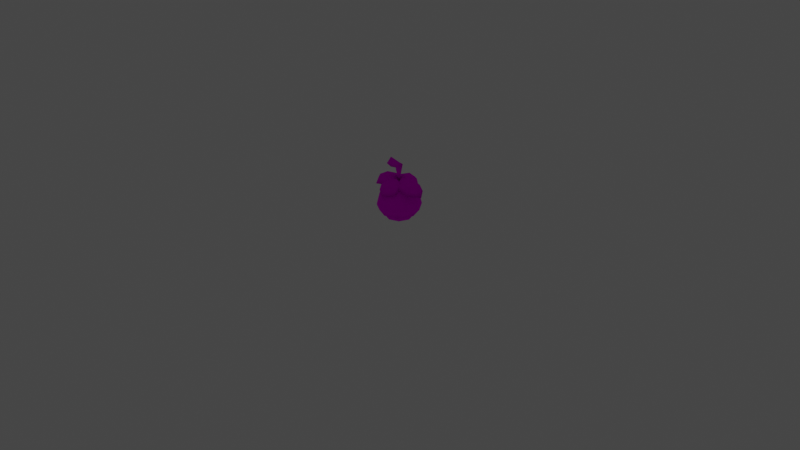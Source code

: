 # Source: rumble-bounsweet.blend  (saved by Blender 3.6.11; exported with 4.5.12 LTS)
import bpy
from mathutils import Matrix  # noqa: F401  (used for matrix-valued properties, if any)

bpy.ops.wm.read_factory_settings(use_empty=True)
scene = bpy.context.scene
scene.name = 'Scene'

# ---- collections
col_collection = bpy.data.collections.new('Collection'); scene.collection.children.link(col_collection)

# ---- images (referenced by path relative to the original .blend; pixels are not part of the script)
import os
ASSET_DIR = os.environ.get("B2B_ASSET_DIR", "")  # directory of the original .blend (textures are referenced by path, not embedded)
HERE = os.path.dirname(os.path.abspath(__file__))  # packed textures are extracted next to this script under _unpacked/

def load_image(name, relpath, width, height, colorspace="sRGB"):
    """Load a texture the original file referenced (path relative to the .blend, or extracted next to this script)."""
    p = next((c for c in (os.path.join(HERE, relpath), os.path.join(ASSET_DIR, relpath)) if relpath and os.path.exists(c)), "")
    if p:
        img = bpy.data.images.load(p, check_existing=True)
        img.name = name
    else:  # same state as the original file: an image datablock whose file is absent (Cycles renders it pink)
        img = bpy.data.images.new(name, width, height)
        img.source = "FILE"
        img.filepath = "//" + (relpath or name)
    img.colorspace_settings.name = colorspace
    return img
img_pii_amakazi_body_c_png = load_image('Pii_AMAKAZI_body_C.png', 'Pii_AMAKAZI_body_C.png', 1024, 1024, 'sRGB')
img_pii_amakazi_eye_c_png = load_image('Pii_AMAKAZI_eye_C.png', 'Pii_AMAKAZI_eye_C.png', 1024, 1024, 'sRGB')

# ---- materials (node trees are filled in below, after node groups)
mat_pii_amakazi_body = bpy.data.materials.new('Pii_AMAKAZI_body')
mat_pii_amakazi_body.surface_render_method = 'BLENDED'
mat_pii_amakazi_body.blend_method = 'BLEND'
mat_pii_amakazi_body.use_transparency_overlap = False
mat_pii_amakazi_body.show_transparent_back = False
mat_pii_amakazi_body.use_transparent_shadow = False
mat_pii_amakazi_body.diffuse_color = (0.942, 0.942, 0.942, 1.0)
mat_pii_amakazi_body.roughness = 0.5528
mat_pii_amakazi_body.specular_intensity = 1.0
mat_pii_amakazi_body.metallic = 1.0
mat_pii_amakazi_eye = bpy.data.materials.new('Pii_AMAKAZI_eye')
mat_pii_amakazi_eye.surface_render_method = 'BLENDED'
mat_pii_amakazi_eye.blend_method = 'BLEND'
mat_pii_amakazi_eye.use_transparency_overlap = False
mat_pii_amakazi_eye.show_transparent_back = False
mat_pii_amakazi_eye.use_transparent_shadow = False
mat_pii_amakazi_eye.diffuse_color = (0.942, 0.942, 0.942, 1.0)
mat_pii_amakazi_eye.roughness = 0.5528
mat_pii_amakazi_eye.specular_intensity = 1.0
mat_pii_amakazi_eye.metallic = 1.0
mat_material = bpy.data.materials.new('Material')
mat_material.alpha_threshold = 0.0
mat_material.use_transparent_shadow = False
mat_material.roughness = 0.5
mat_material.line_color = (0.0, 0.0, 0.0, 1.0)

# ---- material node trees
mat_pii_amakazi_body.use_nodes = True; mat_pii_amakazi_body.node_tree.nodes.clear()
_N = mat_pii_amakazi_body.node_tree.nodes; _L = mat_pii_amakazi_body.node_tree.links
n0 = _N.new('ShaderNodeBsdfPrincipled'); n0.name = 'Principled BSDF'; n0.location = (10, 300)
n0.distribution = 'GGX'
n0.subsurface_method = 'RANDOM_WALK_SKIN'
n0.inputs[2].default_value = 0.0
n0.inputs[3].default_value = 1.45
n0.inputs[13].default_value = 0.0
n0.inputs[27].default_value = (0.0, 0.0, 0.0, 1.0)
n0.inputs[28].default_value = 1.0
n1 = _N.new('ShaderNodeTexImage'); n1.name = 'Image Texture'; n1.location = (-300, 600)
n1.image = img_pii_amakazi_body_c_png
n1.interpolation = 'Closest'
n1.extension = 'EXTEND'
n2 = _N.new('ShaderNodeOutputMaterial'); n2.name = 'Material Output'; n2.location = (300, 300)
_L.new(n0.outputs[0], n2.inputs[0])
_L.new(n1.outputs[0], n0.inputs[0])
n2.is_active_output = True
mat_pii_amakazi_eye.use_nodes = True; mat_pii_amakazi_eye.node_tree.nodes.clear()
_N = mat_pii_amakazi_eye.node_tree.nodes; _L = mat_pii_amakazi_eye.node_tree.links
n0 = _N.new('ShaderNodeBsdfPrincipled'); n0.name = 'Principled BSDF'; n0.location = (10, 300)
n0.distribution = 'GGX'
n0.subsurface_method = 'RANDOM_WALK_SKIN'
n0.inputs[2].default_value = 0.0
n0.inputs[3].default_value = 1.45
n0.inputs[13].default_value = 0.0
n0.inputs[27].default_value = (0.0, 0.0, 0.0, 1.0)
n0.inputs[28].default_value = 1.0
n1 = _N.new('ShaderNodeTexImage'); n1.name = 'Image Texture'; n1.location = (-300, 600)
n1.image = img_pii_amakazi_eye_c_png
n1.interpolation = 'Closest'
n1.extension = 'MIRROR'
n2 = _N.new('ShaderNodeOutputMaterial'); n2.name = 'Material Output'; n2.location = (300, 300)
_L.new(n0.outputs[0], n2.inputs[0])
_L.new(n1.outputs[0], n0.inputs[0])
n2.is_active_output = True
mat_material.use_nodes = True; mat_material.node_tree.nodes.clear()
_N = mat_material.node_tree.nodes; _L = mat_material.node_tree.links
n0 = _N.new('ShaderNodeOutputMaterial'); n0.name = 'Material Output'; n0.location = (300, 300)
n1 = _N.new('ShaderNodeBsdfPrincipled'); n1.name = 'Principled BSDF'; n1.location = (10, 300)
n1.distribution = 'GGX'
n1.subsurface_method = 'RANDOM_WALK_SKIN'
n1.inputs[3].default_value = 1.45
n1.inputs[27].default_value = (0.0, 0.0, 0.0, 1.0)
n1.inputs[28].default_value = 1.0
_L.new(n1.outputs[0], n0.inputs[0])
n0.is_active_output = True

# ---- world
world_world = bpy.data.worlds.new('World'); scene.world = world_world
world_world.use_nodes = True; world_world.node_tree.nodes.clear()
_N = world_world.node_tree.nodes; _L = world_world.node_tree.links
n0 = _N.new('ShaderNodeOutputWorld'); n0.name = 'World Output'; n0.location = (300, 300)
n1 = _N.new('ShaderNodeBackground'); n1.name = 'Background'; n1.location = (10, 300)
n1.inputs[0].default_value = (0.05088, 0.05088, 0.05088, 1.0)
_L.new(n1.outputs[0], n0.inputs[0])
n0.is_active_output = True
world_world.color = (0.05088, 0.05088, 0.05088)
world_world.use_sun_shadow = False
world_world.sun_shadow_jitter_overblur = 0.0

# ---- cameras
cam_camera = bpy.data.cameras.new('Camera')
cam_camera.clip_end = 100.0
cam_camera.ortho_scale = 7.314

# ---- lights
light_light = bpy.data.lights.new('Light', 'POINT')
light_light.transmission_factor = 0.0
light_light.energy = 1000.0
light_light.shadow_soft_size = 0.1
light_light.shadow_maximum_resolution = 0.006
light_light.use_absolute_resolution = True

# ---- meshes
me_merged = bpy.data.meshes.new('merged')
me_merged.from_pydata([(-0.2033, 0.1001, -0.001308), (0.0, 0.1001, 0.0), (-0.1428, 0.1008, -0.1449), (0.1428, 0.1008, -0.1449), (0.2033, 0.1001, -0.001308), (4.949e-17, 0.1008, -0.2043), (0.0, 0.1001, 0.0), (0.0, 0.1001, 0.0), (4.949e-17, 0.1817, -0.2288), (0.1619, 0.1823, -0.1616), (0.2238, 0.1816, -0.0467), (0.2033, 0.1001, -0.001308), (-0.1619, 0.1823, -0.1616), (-0.2238, 0.1816, -0.0467), (-0.2033, 0.1001, -0.001308), (-0.1936, 0.3032, -0.0381), (-0.1395, 0.3044, -0.1387), (0.1395, 0.3044, -0.1387), (0.1936, 0.3032, -0.0381), (5.347e-17, 0.3005, -0.1988), (-0.1446, 0.369, -0.02396), (-0.08787, 0.3787, -0.1036), (0.08787, 0.3787, -0.1036), (0.1446, 0.369, -0.02396), (4.948e-17, 0.3772, -0.1384), (1.401e-18, 0.4313, 0.0001403), (1.401e-18, 0.4313, 0.0001403), (1.401e-18, 0.4313, 0.0001403), (1.401e-18, 0.4313, 0.0001403), (-0.1437, 0.1008, 0.1432), (0.0, 0.1001, 0.0), (-0.2033, 0.1001, -0.001308), (-1.329e-08, 0.1004, 0.203), (0.0, 0.1001, 0.0), (-0.04618, 0.1835, 0.2238), (-0.1326, 0.18, 0.1855), (-0.2108, 0.1804, 0.08845), (-0.2033, 0.1001, -0.001308), (-0.2238, 0.1816, -0.0467), (0.04618, 0.1835, 0.2238), (0.1326, 0.18, 0.1855), (0.1437, 0.1008, 0.1432), (0.0, 0.1001, 0.0), (0.2033, 0.1001, -0.001308), (0.2108, 0.1804, 0.08845), (0.2033, 0.1001, -0.001308), (0.2238, 0.1816, -0.0467), (-0.1829, 0.3019, 0.07613), (-0.1157, 0.2989, 0.162), (-0.1936, 0.3032, -0.0381), (0.1829, 0.3019, 0.07613), (0.1157, 0.2989, 0.162), (0.1936, 0.3032, -0.0381), (-0.1134, 0.3642, 0.1), (-0.1446, 0.369, -0.02396), (-4.982e-09, 0.3861, 0.1268), (-0.03928, 0.3038, 0.1929), (0.03928, 0.3038, 0.1929), (0.1134, 0.3642, 0.1), (0.1446, 0.369, -0.02396), (1.401e-18, 0.4313, 0.0001403), (1.401e-18, 0.4313, 0.0001403), (1.401e-18, 0.4313, 0.0001403), (1.401e-18, 0.4313, 0.0001403), (-0.04618, 0.1835, 0.2238), (-0.03928, 0.3038, 0.1929), (0.03928, 0.3038, 0.1929), (0.04618, 0.1835, 0.2238), (-0.09693, 0.03894, -0.09813), (-0.1335, 0.104, -0.1356), (-0.1901, 0.1033, -0.001266), (-0.1411, 0.03901, -0.003196), (-0.1411, 0.03901, -0.003196), (-0.1901, 0.1033, -0.001266), (-0.1344, 0.1039, 0.1339), (-0.1009, 0.03912, 0.09993), (-0.1009, 0.03912, 0.09993), (-0.1344, 0.1039, 0.1339), (-1.329e-08, 0.1036, 0.1898), (-8.304e-09, 0.03904, 0.1411), (-8.304e-09, 0.03904, 0.1411), (-1.329e-08, 0.1036, 0.1898), (0.1344, 0.1039, 0.1339), (0.1009, 0.03912, 0.09993), (0.1009, 0.03912, 0.09993), (0.1344, 0.1039, 0.1339), (0.1901, 0.1033, -0.001266), (0.1411, 0.03901, -0.003196), (0.1411, 0.03901, -0.003196), (0.1901, 0.1033, -0.001266), (0.1335, 0.104, -0.1356), (0.09693, 0.03894, -0.09813), (0.09693, 0.03894, -0.09813), (0.1335, 0.104, -0.1356), (-8.601e-10, 0.1039, -0.1911), (4.949e-17, 0.03899, -0.1411), (4.949e-17, 0.03899, -0.1411), (-8.601e-10, 0.1039, -0.1911), (-0.1335, 0.104, -0.1356), (-0.09693, 0.03894, -0.09813), (-0.1411, 0.03901, -0.003196), (8.272e-26, 0.02881, -0.001669), (-0.09693, 0.03894, -0.09813), (4.949e-17, 0.03899, -0.1411), (-0.1009, 0.03912, 0.09993), (8.272e-26, 0.02881, -0.001669), (-0.1411, 0.03901, -0.003196), (-8.304e-09, 0.03904, 0.1411), (0.1009, 0.03912, 0.09993), (8.272e-26, 0.02881, -0.001669), (-8.304e-09, 0.03904, 0.1411), (0.1411, 0.03901, -0.003196), (0.09693, 0.03894, -0.09813), (8.272e-26, 0.02881, -0.001669), (0.1411, 0.03901, -0.003196), (4.949e-17, 0.03899, -0.1411), (0.04285, 0.04451, -0.02105), (0.04285, -0.00163, 0.0), (0.0639, 0.04451, -1.84e-09), (0.0639, 0.04451, -1.84e-09), (0.04285, 0.04451, 0.02105), (0.04285, 0.04451, 0.02105), (0.0218, 0.04451, 0.0), (0.0218, 0.04451, 0.0), (0.04285, 0.04451, -0.02105), (-0.04285, 0.04451, -0.02105), (-0.04285, -0.00163, 0.0), (-0.0218, 0.04451, -1.84e-09), (-0.0218, 0.04451, -1.84e-09), (-0.04285, 0.04451, 0.02105), (-0.04285, 0.04451, 0.02105), (-0.0639, 0.04451, 0.0), (-0.0639, 0.04451, 0.0), (-0.04285, 0.04451, -0.02105), (-0.104, 0.3431, -0.1705), (-0.07321, 0.4153, -0.1744), (-0.07321, 0.4455, -0.08602), (-0.104, 0.3861, -0.0449), (-2.473e-15, 0.3216, -0.2333), (-1.06e-09, 0.4001, -0.2186), (0.104, 0.3431, -0.1705), (0.07321, 0.4153, -0.1744), (0.104, 0.3861, -0.0449), (0.07321, 0.4455, -0.08602), (3.924e-16, 0.4183, -0.1261), (3.924e-16, 0.4183, -0.1261), (3.924e-16, 0.4183, -0.1261), (3.924e-16, 0.4183, -0.1261), (-1.06e-09, 0.4659, -0.1424), (-1.06e-09, 0.4659, -0.1424), (-1.06e-09, 0.4659, -0.1424), (-1.06e-09, 0.4659, -0.1424), (-0.104, 0.3861, -0.0449), (-0.07321, 0.4455, -0.08602), (-1.366e-08, 0.4607, -0.04182), (-1.79e-08, 0.4076, 0.01789), (-1.366e-08, 0.4607, -0.04182), (0.07321, 0.4455, -0.08602), (0.104, 0.3861, -0.0449), (-1.79e-08, 0.4076, 0.01789), (3.924e-16, 0.4183, -0.1261), (3.924e-16, 0.4183, -0.1261), (-1.79e-08, 0.4076, 0.01789), (-1.06e-09, 0.4659, -0.1424), (-1.366e-08, 0.4607, -0.04182), (-1.366e-08, 0.4607, -0.04182), (-1.06e-09, 0.4659, -0.1424), (0.104, 0.3423, 0.1702), (0.07321, 0.4144, 0.1745), (0.07321, 0.4451, 0.08622), (0.104, 0.3859, 0.04482), (-3.833e-16, 0.3205, 0.2329), (1.06e-09, 0.3991, 0.2186), (-0.104, 0.3423, 0.1702), (-0.07321, 0.4144, 0.1745), (-0.104, 0.3859, 0.04482), (-0.07321, 0.4451, 0.08622), (-1.881e-16, 0.4177, 0.1262), (-1.881e-16, 0.4177, 0.1262), (-1.881e-16, 0.4177, 0.1262), (-1.881e-16, 0.4177, 0.1262), (1.06e-09, 0.4652, 0.1427), (1.06e-09, 0.4652, 0.1427), (1.06e-09, 0.4652, 0.1427), (1.06e-09, 0.4652, 0.1427), (0.104, 0.3859, 0.04482), (0.07321, 0.4451, 0.08622), (1.366e-08, 0.4605, 0.0421), (1.79e-08, 0.4077, -0.01786), (1.366e-08, 0.4605, 0.0421), (-0.07321, 0.4451, 0.08622), (-0.104, 0.3859, 0.04482), (1.79e-08, 0.4077, -0.01786), (-1.881e-16, 0.4177, 0.1262), (-1.881e-16, 0.4177, 0.1262), (1.79e-08, 0.4077, -0.01786), (1.06e-09, 0.4652, 0.1427), (1.366e-08, 0.4605, 0.0421), (1.366e-08, 0.4605, 0.0421), (1.06e-09, 0.4652, 0.1427), (-0.2291, 0.3488, 0.104), (-0.2197, 0.4223, 0.07321), (-0.101, 0.4496, 0.07321), (-0.06039, 0.3876, 0.104), (-0.04159, 0.4633, 1.366e-08), (0.02397, 0.407, 1.79e-08), (-0.3135, 0.3293, -3.94e-17), (-0.2791, 0.4086, 1.06e-09), (-0.1575, 0.4235, -1.82e-17), (-0.1575, 0.4235, -1.82e-17), (-0.1688, 0.4725, 1.06e-09), (-0.1688, 0.4725, 1.06e-09), (0.02397, 0.407, 1.79e-08), (-0.04159, 0.4633, 1.366e-08), (-0.101, 0.4496, -0.07321), (-0.06039, 0.3876, -0.104), (-0.2197, 0.4223, -0.07321), (-0.2291, 0.3488, -0.104), (-0.2791, 0.4086, 1.06e-09), (-0.3135, 0.3293, -3.94e-17), (-0.1575, 0.4235, -1.82e-17), (-0.1575, 0.4235, -1.82e-17), (-0.1688, 0.4725, 1.06e-09), (-0.1688, 0.4725, 1.06e-09), (0.2301, 0.3532, -0.104), (0.2193, 0.4266, -0.07321), (0.1, 0.4516, -0.07321), (0.06065, 0.3888, -0.104), (0.04038, 0.4641, -1.366e-08), (-0.02407, 0.4065, -1.79e-08), (0.3148, 0.3355, 0.0), (0.2789, 0.4141, -1.06e-09), (0.157, 0.4266, 0.0), (-0.02407, 0.4065, -1.79e-08), (0.157, 0.4266, 0.0), (0.1674, 0.4758, -1.06e-09), (0.04038, 0.4641, -1.366e-08), (0.1674, 0.4758, -1.06e-09), (-0.02407, 0.4065, -1.79e-08), (0.04038, 0.4641, -1.366e-08), (0.1, 0.4516, 0.07321), (0.06065, 0.3888, 0.104), (0.2193, 0.4266, 0.07321), (0.2301, 0.3532, 0.104), (0.2789, 0.4141, -1.06e-09), (0.3148, 0.3355, 0.0), (0.157, 0.4266, 0.0), (-0.02407, 0.4065, -1.79e-08), (0.157, 0.4266, 0.0), (0.1674, 0.4758, -1.06e-09), (0.04038, 0.4641, -1.366e-08), (0.1674, 0.4758, -1.06e-09), (-0.04741, 0.55, -4.041e-09), (-0.001681, 0.3914, 0.0), (-0.001635, 0.5872, -0.0506), (-0.001681, 0.3914, 0.0), (-0.001635, 0.5872, 0.0506), (-0.1205, 0.5357, -4.813e-09), (-0.1194, 0.5907, 0.05506), (-0.001635, 0.5872, 0.0506), (-0.1184, 0.6458, 0.0), (0.04729, 0.6142, 0.0), (-0.001681, 0.3914, 0.0), (-0.001635, 0.5872, 0.0506), (0.04729, 0.6142, 0.0), (-0.001681, 0.3914, 0.0), (0.04729, 0.6142, 0.0), (-0.001635, 0.5872, -0.0506), (-0.1184, 0.6458, 0.0), (-0.1194, 0.5907, 0.05506), (-0.1205, 0.5357, -4.813e-09), (-0.1194, 0.5907, -0.05506), (-0.001635, 0.5872, -0.0506), (-0.1194, 0.5907, -0.05506), (-0.1205, 0.5357, -4.813e-09), (-0.04741, 0.55, -4.041e-09), (0.04729, 0.6142, 0.0), (-0.1184, 0.6458, 0.0), (-0.1326, 0.18, 0.1855), (-0.1157, 0.2989, 0.162), (-0.03928, 0.3038, 0.1929), (-0.04618, 0.1835, 0.2238), (0.04618, 0.1835, 0.2238), (0.03928, 0.3038, 0.1929), (0.1157, 0.2989, 0.162), (0.1326, 0.18, 0.1855)], [], [(2, 1, 0), (4, 1, 3), (3, 6, 5), (5, 7, 2), (5, 8, 3), (8, 9, 3), (3, 9, 10), (3, 10, 11), (12, 8, 5), (2, 12, 5), (13, 12, 2), (13, 2, 14), (13, 15, 12), (15, 16, 12), (12, 16, 8), (9, 17, 10), (17, 18, 10), (19, 17, 9), (8, 19, 9), (16, 19, 8), (15, 20, 16), (20, 21, 16), (16, 21, 19), (17, 22, 18), (22, 23, 18), (24, 22, 17), (19, 24, 17), (21, 24, 19), (20, 25, 21), (22, 26, 23), (24, 27, 22), (21, 28, 24), (31, 30, 29), (29, 33, 32), (32, 34, 29), (34, 35, 29), (36, 29, 35), (36, 37, 29), (36, 38, 37), (39, 34, 32), (40, 39, 32), (41, 40, 32), (32, 42, 41), (41, 30, 43), (41, 44, 40), (45, 44, 41), (46, 44, 45), (47, 36, 35), (47, 38, 36), (47, 35, 48), (47, 49, 38), (44, 50, 40), (46, 50, 44), (40, 50, 51), (52, 50, 46), (53, 47, 48), (54, 47, 53), (47, 54, 49), (55, 53, 48), (56, 55, 48), (57, 55, 56), (58, 55, 57), (51, 58, 57), (50, 58, 51), (50, 59, 58), (52, 59, 50), (53, 60, 54), (55, 61, 53), (58, 62, 55), (59, 63, 58), (66, 65, 64), (67, 66, 64), (70, 69, 68), (71, 70, 68), (74, 73, 72), (75, 74, 72), (78, 77, 76), (79, 78, 76), (82, 81, 80), (83, 82, 80), (86, 85, 84), (87, 86, 84), (90, 89, 88), (91, 90, 88), (94, 93, 92), (95, 94, 92), (98, 97, 96), (99, 98, 96), (102, 101, 100), (103, 101, 102), (106, 105, 104), (104, 105, 107), (110, 109, 108), (108, 109, 111), (114, 113, 112), (112, 113, 115), (118, 117, 116), (120, 117, 119), (122, 117, 121), (124, 117, 123), (127, 126, 125), (129, 126, 128), (131, 126, 130), (133, 126, 132), (136, 135, 134), (137, 136, 134), (134, 135, 138), (135, 139, 138), (138, 139, 140), (139, 141, 140), (140, 141, 142), (141, 143, 142), (134, 144, 137), (142, 145, 140), (140, 146, 138), (138, 147, 134), (136, 148, 135), (141, 149, 143), (139, 150, 141), (135, 151, 139), (154, 153, 152), (155, 154, 152), (157, 156, 155), (158, 157, 155), (152, 160, 159), (162, 161, 158), (164, 163, 153), (157, 166, 165), (169, 168, 167), (170, 169, 167), (167, 168, 171), (168, 172, 171), (171, 172, 173), (172, 174, 173), (173, 174, 175), (174, 176, 175), (167, 177, 170), (175, 178, 173), (173, 179, 171), (171, 180, 167), (169, 181, 168), (174, 182, 176), (172, 183, 174), (168, 184, 172), (187, 186, 185), (188, 187, 185), (190, 189, 188), (191, 190, 188), (185, 193, 192), (195, 194, 191), (197, 196, 186), (190, 199, 198), (202, 201, 200), (203, 202, 200), (204, 202, 203), (205, 204, 203), (200, 201, 206), (201, 207, 206), (200, 208, 203), (203, 208, 205), (206, 209, 200), (202, 210, 201), (204, 210, 202), (201, 211, 207), (214, 213, 212), (215, 214, 212), (216, 214, 215), (217, 216, 215), (218, 216, 217), (219, 218, 217), (212, 220, 215), (215, 220, 217), (217, 221, 219), (214, 222, 213), (216, 222, 214), (218, 223, 216), (226, 225, 224), (227, 226, 224), (228, 226, 227), (229, 228, 227), (224, 225, 230), (225, 231, 230), (224, 232, 227), (227, 232, 233), (230, 234, 224), (226, 235, 225), (236, 235, 226), (225, 237, 231), (240, 239, 238), (241, 240, 238), (242, 240, 241), (243, 242, 241), (244, 242, 243), (245, 244, 243), (241, 246, 243), (247, 246, 241), (243, 248, 245), (242, 249, 240), (240, 249, 250), (244, 251, 242), (254, 253, 252), (256, 252, 255), (258, 257, 252), (259, 258, 252), (260, 258, 259), (261, 260, 259), (264, 263, 262), (267, 266, 265), (270, 269, 268), (271, 270, 268), (274, 273, 272), (275, 274, 272), (272, 273, 276), (273, 277, 276), (280, 279, 278), (281, 280, 278), (284, 283, 282), (285, 284, 282)])
me_merged.polygons.foreach_set('use_smooth', [True] * 218)
me_merged.polygons.foreach_set('material_index', [0, 0, 0, 0, 0, 0, 0, 0, 0, 0, 0, 0, 0, 0, 0, 0, 0, 0, 0, 0, 0, 0, 0, 0, 0, 0, 0, 0, 0, 0, 0, 0, 0, 0, 0, 0, 0, 0, 0, 0, 0, 0, 0, 0, 0, 0, 0, 0, 0, 0, 0, 0, 0, 0, 0, 0, 0, 0, 0, 0, 0, 0, 0, 0, 0, 0, 0, 0, 0, 0, 0, 0, 0, 0, 0, 0, 0, 0, 0, 0, 0, 0, 0, 0, 0, 0, 0, 0, 0, 0, 0, 0, 0, 0, 0, 0, 0, 0, 0, 0, 0, 0, 0, 0, 0, 0, 0, 0, 0, 0, 0, 0, 0, 0, 0, 0, 0, 0, 0, 0, 0, 0, 0, 0, 0, 0, 0, 0, 0, 0, 0, 0, 0, 0, 0, 0, 0, 0, 0, 0, 0, 0, 0, 0, 0, 0, 0, 0, 0, 0, 0, 0, 0, 0, 0, 0, 0, 0, 0, 0, 0, 0, 0, 0, 0, 0, 0, 0, 0, 0, 0, 0, 0, 0, 0, 0, 0, 0, 0, 0, 0, 0, 0, 0, 0, 0, 0, 0, 0, 0, 0, 0, 0, 0, 0, 0, 0, 0, 0, 0, 0, 0, 0, 0, 0, 0, 0, 0, 0, 0, 0, 0, 0, 0, 1, 1, 1, 1])
_uv = me_merged.uv_layers.new(name='UV0')
_uv.uv.foreach_set('vector', [0.8279, 0.7795, 0.881, 0.7794, 0.8054, 0.7794, 0.9567, 0.7794, 0.881, 0.7794, 0.9341, 0.7795, 0.9341, 0.7795, 0.881, 0.7794, 0.881, 0.7795, 0.881, 0.7795, 0.881, 0.7794, 0.8279, 0.7795, 0.881, 0.7795, 0.881, 0.7945, 0.9341, 0.7795, 0.881, 0.7945, 0.9413, 0.7947, 0.9341, 0.7795, 0.9341, 0.7795, 0.9413, 0.7947, 0.9643, 0.7945, 0.9341, 0.7795, 0.9643, 0.7945, 0.9567, 0.7794, 0.8208, 0.7947, 0.881, 0.7945, 0.881, 0.7795, 0.8279, 0.7795, 0.8208, 0.7947, 0.881, 0.7795, 0.7978, 0.7945, 0.8208, 0.7947, 0.8279, 0.7795, 0.7978, 0.7945, 0.8279, 0.7795, 0.8054, 0.7794, 0.7978, 0.7945, 0.809, 0.8171, 0.8208, 0.7947, 0.809, 0.8171, 0.8291, 0.8174, 0.8208, 0.7947, 0.8208, 0.7947, 0.8291, 0.8174, 0.881, 0.7945, 0.9413, 0.7947, 0.9329, 0.8174, 0.9643, 0.7945, 0.9329, 0.8174, 0.9531, 0.8171, 0.9643, 0.7945, 0.881, 0.8166, 0.9329, 0.8174, 0.9413, 0.7947, 0.881, 0.7945, 0.881, 0.8166, 0.9413, 0.7947, 0.8291, 0.8174, 0.881, 0.8166, 0.881, 0.7945, 0.809, 0.8171, 0.8272, 0.8294, 0.8291, 0.8174, 0.8272, 0.8294, 0.8483, 0.8312, 0.8291, 0.8174, 0.8291, 0.8174, 0.8483, 0.8312, 0.881, 0.8166, 0.9329, 0.8174, 0.9137, 0.8312, 0.9531, 0.8171, 0.9137, 0.8312, 0.9348, 0.8294, 0.9531, 0.8171, 0.881, 0.8309, 0.9137, 0.8312, 0.9329, 0.8174, 0.881, 0.8166, 0.881, 0.8309, 0.9329, 0.8174, 0.8483, 0.8312, 0.881, 0.8309, 0.881, 0.8166, 0.8272, 0.8294, 0.881, 0.841, 0.8483, 0.8312, 0.9137, 0.8312, 0.881, 0.841, 0.9348, 0.8294, 0.881, 0.8309, 0.881, 0.841, 0.9137, 0.8312, 0.8483, 0.8312, 0.881, 0.841, 0.881, 0.8309, 0.8054, 0.7794, 0.881, 0.7794, 0.8275, 0.7795, 0.8275, 0.7795, 0.881, 0.7794, 0.881, 0.7794, 0.881, 0.7794, 0.8638, 0.7949, 0.8275, 0.7795, 0.8638, 0.7949, 0.8317, 0.7942, 0.8275, 0.7795, 0.8026, 0.7943, 0.8275, 0.7795, 0.8317, 0.7942, 0.8026, 0.7943, 0.8054, 0.7794, 0.8275, 0.7795, 0.8026, 0.7943, 0.7978, 0.7945, 0.8054, 0.7794, 0.8982, 0.7949, 0.8638, 0.7949, 0.881, 0.7794, 0.9304, 0.7942, 0.8982, 0.7949, 0.881, 0.7794, 0.9345, 0.7795, 0.9304, 0.7942, 0.881, 0.7794, 0.881, 0.7794, 0.881, 0.7794, 0.9345, 0.7795, 0.9345, 0.7795, 0.881, 0.7794, 0.9567, 0.7794, 0.9345, 0.7795, 0.9595, 0.7943, 0.9304, 0.7942, 0.9567, 0.7794, 0.9595, 0.7943, 0.9345, 0.7795, 0.9643, 0.7945, 0.9595, 0.7943, 0.9567, 0.7794, 0.813, 0.8169, 0.8026, 0.7943, 0.8317, 0.7942, 0.813, 0.8169, 0.7978, 0.7945, 0.8026, 0.7943, 0.813, 0.8169, 0.8317, 0.7942, 0.838, 0.8164, 0.813, 0.8169, 0.809, 0.8171, 0.7978, 0.7945, 0.9595, 0.7943, 0.9491, 0.8169, 0.9304, 0.7942, 0.9643, 0.7945, 0.9491, 0.8169, 0.9595, 0.7943, 0.9304, 0.7942, 0.9491, 0.8169, 0.9241, 0.8164, 0.9531, 0.8171, 0.9491, 0.8169, 0.9643, 0.7945, 0.8388, 0.8285, 0.813, 0.8169, 0.838, 0.8164, 0.8272, 0.8294, 0.813, 0.8169, 0.8388, 0.8285, 0.813, 0.8169, 0.8272, 0.8294, 0.809, 0.8171, 0.881, 0.8326, 0.8388, 0.8285, 0.838, 0.8164, 0.8664, 0.8173, 0.881, 0.8326, 0.838, 0.8164, 0.8956, 0.8173, 0.881, 0.8326, 0.8664, 0.8173, 0.9232, 0.8285, 0.881, 0.8326, 0.8956, 0.8173, 0.9241, 0.8164, 0.9232, 0.8285, 0.8956, 0.8173, 0.9491, 0.8169, 0.9232, 0.8285, 0.9241, 0.8164, 0.9491, 0.8169, 0.9348, 0.8294, 0.9232, 0.8285, 0.9531, 0.8171, 0.9348, 0.8294, 0.9491, 0.8169, 0.8388, 0.8285, 0.881, 0.841, 0.8272, 0.8294, 0.881, 0.8326, 0.881, 0.841, 0.8388, 0.8285, 0.9232, 0.8285, 0.881, 0.841, 0.881, 0.8326, 0.9348, 0.8294, 0.881, 0.841, 0.9232, 0.8285, 0.9439, 0.3051, 0.5512, 0.3051, 0.5167, 0.004222, 0.9784, 0.004222, 0.9439, 0.3051, 0.5167, 0.004222, 0.06886, 0.1758, -0.4554, 0.1758, -0.3826, 0.01306, 0.06886, 0.01288, 0.06886, 0.1758, -0.3826, 0.01306, -0.4554, 0.1757, 0.06886, 0.1758, 0.06886, 0.01288, -0.3826, 0.01306, -0.4554, 0.1757, 0.06886, 0.01288, -0.2885, 0.1757, 0.3067, 0.1757, 0.2359, 0.01306, -0.2157, 0.01306, -0.2885, 0.1757, 0.2359, 0.01306, 0.3067, 0.1757, -0.2885, 0.1757, -0.2176, 0.01306, 0.2339, 0.01306, 0.3067, 0.1757, -0.2176, 0.01306, 0.06886, 0.1758, -0.4554, 0.1758, -0.3826, 0.01306, 0.06886, 0.01288, 0.06886, 0.1758, -0.3826, 0.01306, -0.4554, 0.1757, 0.06886, 0.1758, 0.06886, 0.01288, -0.3826, 0.01306, -0.4554, 0.1757, 0.06886, 0.01288, -0.2885, 0.1757, 0.3067, 0.1757, 0.2359, 0.01306, -0.2157, 0.01306, -0.2885, 0.1757, 0.2359, 0.01306, 0.3067, 0.1757, -0.2885, 0.1757, -0.2176, 0.01306, 0.2339, 0.01306, 0.3067, 0.1757, -0.2176, 0.01306, 0.5297, 0.8906, 0.0141, 0.6383, 0.0141, 0.991, 0.7355, 0.6383, 0.0141, 0.6383, 0.5297, 0.8906, 0.0141, 0.991, 0.0141, 0.6383, 0.5297, 0.8906, 0.5297, 0.8906, 0.0141, 0.6383, 0.7355, 0.6383, 0.7355, 0.6383, 0.0141, 0.6383, 0.5297, 0.8906, 0.5297, 0.8906, 0.0141, 0.6383, 0.0141, 0.991, 0.0141, 0.991, 0.0141, 0.6383, 0.5297, 0.8906, 0.5297, 0.8906, 0.0141, 0.6383, 0.7355, 0.6383, 0.9821, 0.4936, 0.8769, 0.3783, 0.8769, 0.4936, 0.8769, 0.4936, 0.8769, 0.3783, 0.9821, 0.4936, 0.7716, 0.4936, 0.8769, 0.3783, 0.8769, 0.4936, 0.8769, 0.4936, 0.8769, 0.3783, 0.7716, 0.4936, 0.7716, 0.4936, 0.8769, 0.3783, 0.8769, 0.4936, 0.8769, 0.4936, 0.8769, 0.3783, 0.7716, 0.4936, 0.9821, 0.4936, 0.8769, 0.3783, 0.8769, 0.4936, 0.8769, 0.4936, 0.8769, 0.3783, 0.9821, 0.4936, 0.8643, 0.9259, 0.8643, 0.9217, 0.8559, 0.9119, 0.8559, 0.9177, 0.8643, 0.9259, 0.8559, 0.9119, 0.8559, 0.9119, 0.8643, 0.9217, 0.8843, 0.9089, 0.8643, 0.9217, 0.8843, 0.9197, 0.8843, 0.9089, 0.8843, 0.9089, 0.8843, 0.9197, 0.9128, 0.9119, 0.8843, 0.9197, 0.9044, 0.9217, 0.9128, 0.9119, 0.9128, 0.9119, 0.9044, 0.9217, 0.9128, 0.9177, 0.9044, 0.9217, 0.9044, 0.9259, 0.9128, 0.9177, 0.8559, 0.9119, 0.8843, 0.9222, 0.8559, 0.9177, 0.9128, 0.9177, 0.8843, 0.9222, 0.9128, 0.9119, 0.9128, 0.9119, 0.8843, 0.9222, 0.8843, 0.9089, 0.8843, 0.9089, 0.8843, 0.9222, 0.8559, 0.9119, 0.8643, 0.9259, 0.8843, 0.9287, 0.8643, 0.9217, 0.9044, 0.9217, 0.8843, 0.9287, 0.9044, 0.9259, 0.8843, 0.9197, 0.8843, 0.9287, 0.9044, 0.9217, 0.8643, 0.9217, 0.8843, 0.9287, 0.8843, 0.9197, 0.8843, 0.9279, 0.8643, 0.9259, 0.8559, 0.9177, 0.8843, 0.9207, 0.8843, 0.9279, 0.8559, 0.9177, 0.9044, 0.9259, 0.8843, 0.9279, 0.8843, 0.9207, 0.9128, 0.9177, 0.9044, 0.9259, 0.8843, 0.9207, 0.8559, 0.9177, 0.8843, 0.9222, 0.8843, 0.9207, 0.8843, 0.9207, 0.8843, 0.9222, 0.9128, 0.9177, 0.8843, 0.9279, 0.8843, 0.9287, 0.8643, 0.9259, 0.9044, 0.9259, 0.8843, 0.9287, 0.8843, 0.9279, 0.9044, 0.9258, 0.9044, 0.9216, 0.9128, 0.9118, 0.9128, 0.9177, 0.9044, 0.9258, 0.9128, 0.9118, 0.9128, 0.9118, 0.9044, 0.9216, 0.8843, 0.9088, 0.9044, 0.9216, 0.8843, 0.9195, 0.8843, 0.9088, 0.8843, 0.9088, 0.8843, 0.9195, 0.8559, 0.9118, 0.8843, 0.9195, 0.8643, 0.9216, 0.8559, 0.9118, 0.8559, 0.9118, 0.8643, 0.9216, 0.8559, 0.9177, 0.8643, 0.9216, 0.8643, 0.9258, 0.8559, 0.9177, 0.9128, 0.9118, 0.8843, 0.9221, 0.9128, 0.9177, 0.8559, 0.9177, 0.8843, 0.9221, 0.8559, 0.9118, 0.8559, 0.9118, 0.8843, 0.9221, 0.8843, 0.9088, 0.8843, 0.9088, 0.8843, 0.9221, 0.9128, 0.9118, 0.9044, 0.9258, 0.8843, 0.9286, 0.9044, 0.9216, 0.8643, 0.9216, 0.8843, 0.9286, 0.8643, 0.9258, 0.8843, 0.9195, 0.8843, 0.9286, 0.8643, 0.9216, 0.9044, 0.9216, 0.8843, 0.9286, 0.8843, 0.9195, 0.8843, 0.9279, 0.9044, 0.9258, 0.9128, 0.9177, 0.8843, 0.9207, 0.8843, 0.9279, 0.9128, 0.9177, 0.8643, 0.9258, 0.8843, 0.9279, 0.8843, 0.9207, 0.8559, 0.9177, 0.8643, 0.9258, 0.8843, 0.9207, 0.9128, 0.9177, 0.8843, 0.9221, 0.8843, 0.9207, 0.8843, 0.9207, 0.8843, 0.9221, 0.8559, 0.9177, 0.8843, 0.9279, 0.8843, 0.9286, 0.9044, 0.9258, 0.8643, 0.9258, 0.8843, 0.9286, 0.8843, 0.9279, 0.8567, 0.9264, 0.8242, 0.9227, 0.8216, 0.9126, 0.8678, 0.9179, 0.8567, 0.9264, 0.8216, 0.9126, 0.873, 0.9283, 0.8567, 0.9264, 0.8678, 0.9179, 0.8909, 0.9206, 0.873, 0.9283, 0.8678, 0.9179, 0.8216, 0.9126, 0.8242, 0.9227, 0.7986, 0.91, 0.8242, 0.9227, 0.808, 0.9208, 0.7986, 0.91, 0.8216, 0.9126, 0.8412, 0.9229, 0.8678, 0.9179, 0.8678, 0.9179, 0.8412, 0.9229, 0.8909, 0.9206, 0.7986, 0.91, 0.8412, 0.9229, 0.8216, 0.9126, 0.8567, 0.9264, 0.8382, 0.9296, 0.8242, 0.9227, 0.873, 0.9283, 0.8382, 0.9296, 0.8567, 0.9264, 0.8242, 0.9227, 0.8382, 0.9296, 0.808, 0.9208, 0.8567, 0.9264, 0.873, 0.9283, 0.8909, 0.9206, 0.8678, 0.9179, 0.8567, 0.9264, 0.8909, 0.9206, 0.8242, 0.9227, 0.8567, 0.9264, 0.8678, 0.9179, 0.8216, 0.9126, 0.8242, 0.9227, 0.8678, 0.9179, 0.808, 0.9208, 0.8242, 0.9227, 0.8216, 0.9126, 0.7986, 0.91, 0.808, 0.9208, 0.8216, 0.9126, 0.8909, 0.9206, 0.8412, 0.9229, 0.8678, 0.9179, 0.8678, 0.9179, 0.8412, 0.9229, 0.8216, 0.9126, 0.8216, 0.9126, 0.8412, 0.9229, 0.7986, 0.91, 0.8567, 0.9264, 0.8382, 0.9296, 0.873, 0.9283, 0.8242, 0.9227, 0.8382, 0.9296, 0.8567, 0.9264, 0.808, 0.9208, 0.8382, 0.9296, 0.8242, 0.9227, 0.9117, 0.9267, 0.9443, 0.9233, 0.9473, 0.9132, 0.9009, 0.9181, 0.9117, 0.9267, 0.9473, 0.9132, 0.8954, 0.9284, 0.9117, 0.9267, 0.9009, 0.9181, 0.8777, 0.9205, 0.8954, 0.9284, 0.9009, 0.9181, 0.9473, 0.9132, 0.9443, 0.9233, 0.9705, 0.9108, 0.9443, 0.9233, 0.9606, 0.9216, 0.9705, 0.9108, 0.9473, 0.9132, 0.9273, 0.9233, 0.9009, 0.9181, 0.9009, 0.9181, 0.9273, 0.9233, 0.8777, 0.9205, 0.9705, 0.9108, 0.9273, 0.9233, 0.9473, 0.9132, 0.9117, 0.9267, 0.9301, 0.93, 0.9443, 0.9233, 0.8954, 0.9284, 0.9301, 0.93, 0.9117, 0.9267, 0.9443, 0.9233, 0.9301, 0.93, 0.9606, 0.9216, 0.9117, 0.9267, 0.8954, 0.9284, 0.8777, 0.9205, 0.9009, 0.9181, 0.9117, 0.9267, 0.8777, 0.9205, 0.9443, 0.9233, 0.9117, 0.9267, 0.9009, 0.9181, 0.9473, 0.9132, 0.9443, 0.9233, 0.9009, 0.9181, 0.9606, 0.9216, 0.9443, 0.9233, 0.9473, 0.9132, 0.9705, 0.9108, 0.9606, 0.9216, 0.9473, 0.9132, 0.9009, 0.9181, 0.9273, 0.9233, 0.9473, 0.9132, 0.8777, 0.9205, 0.9273, 0.9233, 0.9009, 0.9181, 0.9473, 0.9132, 0.9273, 0.9233, 0.9705, 0.9108, 0.9443, 0.9233, 0.9301, 0.93, 0.9117, 0.9267, 0.9117, 0.9267, 0.9301, 0.93, 0.8954, 0.9284, 0.9606, 0.9216, 0.9301, 0.93, 0.9443, 0.9233, 0.8839, 0.9453, 0.8839, 0.9185, 0.8714, 0.9402, 0.8839, 0.9453, 0.8714, 0.9402, 0.8839, 0.9185, 0.8517, 0.9457, 0.8514, 0.9382, 0.8714, 0.9402, 0.8839, 0.9453, 0.8517, 0.9457, 0.8714, 0.9402, 0.8519, 0.9533, 0.8517, 0.9457, 0.8839, 0.9453, 0.8973, 0.949, 0.8519, 0.9533, 0.8839, 0.9453, 0.8973, 0.949, 0.8839, 0.9453, 0.8839, 0.9185, 0.8839, 0.9453, 0.8973, 0.949, 0.8839, 0.9185, 0.8514, 0.9382, 0.8517, 0.9457, 0.8519, 0.9533, 0.8517, 0.9457, 0.8514, 0.9382, 0.8519, 0.9533, 0.8514, 0.9382, 0.8517, 0.9457, 0.8839, 0.9453, 0.8714, 0.9402, 0.8514, 0.9382, 0.8839, 0.9453, 0.8839, 0.9453, 0.8517, 0.9457, 0.8973, 0.949, 0.8517, 0.9457, 0.8519, 0.9533, 0.8973, 0.949, 0.07778, 0.9521, 0.9249, 0.9463, 0.9733, 0.7979, 0.02673, 0.8025, 0.07778, 0.9521, 0.9733, 0.7979, 0.9249, 0.9463, 0.07788, 0.9521, 0.0267, 0.8025, 0.9733, 0.7979, 0.9249, 0.9463, 0.0267, 0.8025])
me_merged.materials.append(mat_pii_amakazi_body)
me_merged.materials.append(mat_pii_amakazi_eye)
me_merged.update()
me_merged.normals_split_custom_set([tuple(v) for v in zip(*[iter([-0.3214, -0.8219, -0.4702, -5.948e-07, -1.0, -0.0004495, -0.4161, -0.9093, -0.006013, 0.4161, -0.9093, -0.006031, 3.979e-07, -1.0, -0.0004495, 0.3214, -0.8219, -0.4703, 0.3214, -0.8219, -0.4702, -6.522e-06, -1.0, -0.0004622, -1.626e-05, -0.7473, -0.6645, -1.626e-05, -0.7473, -0.6645, -1.984e-05, -1.0, -0.0005022, -0.3214, -0.8219, -0.4703, -1.626e-05, -0.7473, -0.6645, -2.807e-06, 0.03241, -0.9995, 0.3214, -0.8219, -0.4702, -2.807e-06, 0.03241, -0.9995, 0.6083, 0.06426, -0.7911, 0.3214, -0.8219, -0.4702, 0.3214, -0.8219, -0.4702, 0.6083, 0.06426, -0.7911, 0.959, 0.05189, -0.2785, 0.3214, -0.8219, -0.4702, 0.959, 0.05189, -0.2785, 0.4161, -0.9093, -0.00602, -0.6083, 0.06426, -0.7911, -2.807e-06, 0.03241, -0.9995, -1.626e-05, -0.7473, -0.6645, -0.3214, -0.8219, -0.4703, -0.6083, 0.06426, -0.7911, -1.626e-05, -0.7473, -0.6645, -0.959, 0.05185, -0.2785, -0.6083, 0.06426, -0.7911, -0.3214, -0.8219, -0.4703, -0.959, 0.05185, -0.2785, -0.3214, -0.8219, -0.4703, -0.4161, -0.9093, -0.006047, -0.959, 0.05185, -0.2785, -0.8773, 0.3902, -0.2794, -0.6083, 0.06426, -0.7911, -0.8773, 0.3902, -0.2794, -0.5923, 0.3825, -0.7092, -0.6083, 0.06426, -0.7911, -0.6083, 0.06426, -0.7911, -0.5923, 0.3825, -0.7092, -2.807e-06, 0.03241, -0.9995, 0.6083, 0.06426, -0.7911, 0.5923, 0.3825, -0.7092, 0.959, 0.05189, -0.2785, 0.5923, 0.3825, -0.7092, 0.8773, 0.3902, -0.2794, 0.959, 0.05189, -0.2785, -3.696e-06, 0.3678, -0.9299, 0.5923, 0.3825, -0.7092, 0.6083, 0.06426, -0.7911, -2.807e-06, 0.03241, -0.9995, -3.696e-06, 0.3678, -0.9299, 0.6083, 0.06426, -0.7911, -0.5923, 0.3825, -0.7092, -3.696e-06, 0.3678, -0.9299, -2.807e-06, 0.03241, -0.9995, -0.8773, 0.3902, -0.2794, -0.6084, 0.7855, -0.1132, -0.5923, 0.3825, -0.7092, -0.6084, 0.7855, -0.1132, -0.4092, 0.7494, -0.5205, -0.5923, 0.3825, -0.7092, -0.5923, 0.3825, -0.7092, -0.4092, 0.7494, -0.5205, -3.696e-06, 0.3678, -0.9299, 0.5923, 0.3825, -0.7092, 0.4092, 0.7494, -0.5205, 0.8773, 0.3902, -0.2794, 0.4092, 0.7494, -0.5205, 0.6084, 0.7855, -0.1132, 0.8773, 0.3902, -0.2794, -4.87e-06, 0.723, -0.6908, 0.4092, 0.7494, -0.5205, 0.5923, 0.3825, -0.7092, -3.696e-06, 0.3678, -0.9299, -4.87e-06, 0.723, -0.6908, 0.5923, 0.3825, -0.7092, -0.4092, 0.7494, -0.5205, -4.87e-06, 0.723, -0.6908, -3.696e-06, 0.3678, -0.9299, -0.6084, 0.7855, -0.1132, 4.165e-06, 0.9992, 0.04043, -0.4092, 0.7494, -0.5205, 0.4092, 0.7494, -0.5205, 1.82e-06, 0.9992, 0.04044, 0.6084, 0.7855, -0.1132, -4.87e-06, 0.723, -0.6908, 2.199e-05, 0.9992, 0.04047, 0.4092, 0.7494, -0.5205, -0.4092, 0.7494, -0.5205, -8.717e-06, 0.9992, 0.04046, -4.87e-06, 0.723, -0.6908, -0.4161, -0.9093, -0.005993, 1.949e-07, -1.0, -0.0004611, -0.298, -0.8843, 0.3595, -0.298, -0.8843, 0.3595, -9.002e-06, -1.0, -0.0004663, 0.0008246, -0.8677, 0.497, 0.0008246, -0.8677, 0.497, -0.2586, -0.02664, 0.9656, -0.298, -0.8843, 0.3595, -0.2586, -0.02664, 0.9656, -0.5278, -0.06754, 0.8467, -0.298, -0.8843, 0.3595, -0.9284, -0.0149, 0.3713, -0.298, -0.8843, 0.3595, -0.5278, -0.06754, 0.8467, -0.9284, -0.0149, 0.3713, -0.4161, -0.9093, -0.006011, -0.298, -0.8843, 0.3595, -0.9284, -0.0149, 0.3713, -0.959, 0.05186, -0.2785, -0.4161, -0.9093, -0.006011, 0.2586, -0.02665, 0.9656, -0.2586, -0.02664, 0.9656, 0.0008246, -0.8677, 0.497, 0.5278, -0.06753, 0.8467, 0.2586, -0.02665, 0.9656, 0.0008246, -0.8677, 0.497, 0.298, -0.8843, 0.3595, 0.5278, -0.06753, 0.8467, 0.0008246, -0.8677, 0.497, 0.0008246, -0.8677, 0.497, 9.091e-06, -1.0, -0.0004664, 0.298, -0.8843, 0.3595, 0.298, -0.8843, 0.3595, 2.614e-08, -1.0, -0.0004611, 0.4161, -0.9093, -0.006011, 0.298, -0.8843, 0.3595, 0.9284, -0.0149, 0.3713, 0.5278, -0.06753, 0.8467, 0.4161, -0.9093, -0.006007, 0.9284, -0.0149, 0.3713, 0.298, -0.8843, 0.3595, 0.959, 0.05185, -0.2785, 0.9284, -0.0149, 0.3713, 0.4161, -0.9093, -0.006007, -0.8589, 0.394, 0.3273, -0.9284, -0.0149, 0.3713, -0.5278, -0.06754, 0.8467, -0.8589, 0.394, 0.3273, -0.959, 0.05186, -0.2785, -0.9284, -0.0149, 0.3713, -0.8589, 0.394, 0.3273, -0.5278, -0.06754, 0.8467, -0.4846, 0.4296, 0.762, -0.8589, 0.394, 0.3273, -0.8773, 0.3902, -0.2794, -0.959, 0.05186, -0.2785, 0.9284, -0.0149, 0.3713, 0.8589, 0.3939, 0.3273, 0.5278, -0.06753, 0.8467, 0.959, 0.05185, -0.2785, 0.8589, 0.3939, 0.3273, 0.9284, -0.0149, 0.3713, 0.5278, -0.06753, 0.8467, 0.8589, 0.3939, 0.3273, 0.4846, 0.4296, 0.762, 0.8773, 0.3902, -0.2794, 0.8589, 0.3939, 0.3273, 0.959, 0.05185, -0.2785, -0.4376, 0.7905, 0.4286, -0.8589, 0.394, 0.3273, -0.4846, 0.4296, 0.762, -0.6084, 0.7855, -0.1132, -0.8589, 0.394, 0.3273, -0.4376, 0.7905, 0.4286, -0.8589, 0.394, 0.3273, -0.6084, 0.7855, -0.1132, -0.8773, 0.3902, -0.2794, -1.168e-05, 0.8289, 0.5594, -0.4376, 0.7905, 0.4286, -0.4846, 0.4296, 0.762, -0.2181, 0.4272, 0.8775, -1.168e-05, 0.8289, 0.5594, -0.4846, 0.4296, 0.762, 0.2181, 0.4272, 0.8775, -1.168e-05, 0.8289, 0.5594, -0.2181, 0.4272, 0.8775, 0.4376, 0.7905, 0.4286, -1.168e-05, 0.8289, 0.5594, 0.2181, 0.4272, 0.8775, 0.4846, 0.4296, 0.762, 0.4376, 0.7905, 0.4286, 0.2181, 0.4272, 0.8775, 0.8589, 0.3939, 0.3273, 0.4376, 0.7905, 0.4286, 0.4846, 0.4296, 0.762, 0.8589, 0.3939, 0.3273, 0.6084, 0.7855, -0.1132, 0.4376, 0.7905, 0.4286, 0.8773, 0.3902, -0.2794, 0.6084, 0.7855, -0.1132, 0.8589, 0.3939, 0.3273, -0.4376, 0.7905, 0.4286, -2.223e-05, 0.9992, 0.04043, -0.6084, 0.7855, -0.1132, -1.168e-05, 0.8289, 0.5594, 4.826e-06, 0.9992, 0.04045, -0.4376, 0.7905, 0.4286, 0.4376, 0.7905, 0.4286, -1.77e-05, 0.9992, 0.04046, -1.168e-05, 0.8289, 0.5594, 0.6084, 0.7855, -0.1132, 1.793e-05, 0.9992, 0.04045, 0.4376, 0.7905, 0.4286, 0.2181, 0.4272, 0.8775, -0.2181, 0.4272, 0.8775, -0.2585, -0.02665, 0.9656, 0.2586, -0.02664, 0.9656, 0.2181, 0.4272, 0.8775, -0.2585, -0.02665, 0.9656, -0.9448, 0.3276, -0.002685, -0.6661, 0.3279, -0.67, -0.4237, -0.7975, -0.4295, -0.607, -0.7946, -0.01187, -0.9448, 0.3276, -0.002685, -0.4237, -0.7975, -0.4295, -0.6695, 0.3314, 0.6648, -0.9448, 0.3276, -0.002646, -0.607, -0.7946, -0.0119, -0.433, -0.7938, 0.427, -0.6695, 0.3314, 0.6648, -0.607, -0.7946, -0.0119, -5.665e-05, 0.3322, 0.9432, -0.6696, 0.3314, 0.6647, -0.433, -0.7939, 0.4269, -3.04e-06, -0.795, 0.6066, -5.665e-05, 0.3322, 0.9432, -0.433, -0.7939, 0.4269, 0.6695, 0.3314, 0.6648, -9.954e-06, 0.3321, 0.9432, -2.327e-05, -0.795, 0.6066, 0.433, -0.7938, 0.427, 0.6695, 0.3314, 0.6648, -2.327e-05, -0.795, 0.6066, 0.9448, 0.3276, -0.002677, 0.6696, 0.3314, 0.6647, 0.433, -0.7938, 0.427, 0.607, -0.7946, -0.01189, 0.9448, 0.3276, -0.002677, 0.433, -0.7938, 0.427, 0.6661, 0.3279, -0.6699, 0.9448, 0.3276, -0.002647, 0.607, -0.7946, -0.01191, 0.4237, -0.7975, -0.4295, 0.6661, 0.3279, -0.6699, 0.607, -0.7946, -0.01191, 2.666e-05, 0.322, -0.9467, 0.6661, 0.3279, -0.6699, 0.4237, -0.7975, -0.4295, -3.341e-05, -0.7951, -0.6065, 2.666e-05, 0.322, -0.9467, 0.4237, -0.7975, -0.4295, -0.6661, 0.3278, -0.6699, -2.809e-05, 0.322, -0.9468, -4.426e-06, -0.7951, -0.6065, -0.4237, -0.7975, -0.4294, -0.6661, 0.3278, -0.6699, -4.426e-06, -0.7951, -0.6065, -0.4237, -0.7975, -0.4295, -9.113e-06, -1.0, 0.000645, -0.607, -0.7946, -0.0119, -1.177e-06, -0.7951, -0.6065, -9.113e-06, -1.0, 0.000645, -0.4237, -0.7975, -0.4295, -0.607, -0.7946, -0.01187, 4.116e-06, -1.0, 0.000648, -0.433, -0.7939, 0.427, -0.433, -0.7939, 0.427, 4.116e-06, -1.0, 0.000648, 4.619e-06, -0.795, 0.6066, 2.003e-05, -0.795, 0.6066, -4.46e-06, -1.0, 0.0006484, 0.433, -0.7939, 0.427, 0.433, -0.7939, 0.427, -4.46e-06, -1.0, 0.0006484, 0.607, -0.7946, -0.01189, 0.607, -0.7946, -0.01193, 8.203e-06, -1.0, 0.0006441, 0.4237, -0.7975, -0.4295, 0.4237, -0.7975, -0.4295, 8.203e-06, -1.0, 0.0006441, -2.21e-05, -0.7951, -0.6065, 0.9098, -0.4151, 1.183e-05, -6.722e-05, -1.0, -6.305e-05, -1.158e-05, -0.4151, -0.9098, -1.156e-05, -0.4151, 0.9098, -5.367e-05, -1.0, 4.944e-05, 0.9098, -0.4151, -1.194e-05, -0.9098, -0.4151, -1.171e-05, 6.74e-05, -1.0, 6.324e-05, 1.168e-05, -0.4151, 0.9098, 1.168e-05, -0.4151, -0.9098, -6.329e-05, -1.0, 6.741e-05, -0.9098, -0.4151, 1.174e-05, 0.9098, -0.4151, 1.156e-05, -6.734e-05, -1.0, -6.324e-05, -1.184e-05, -0.4151, -0.9098, -1.168e-05, -0.4151, 0.9098, 6.326e-05, -1.0, -6.743e-05, 0.9098, -0.4151, -1.179e-05, -0.9098, -0.4151, -1.189e-05, 6.72e-05, -1.0, 6.303e-05, 1.155e-05, -0.4151, 0.9098, 1.159e-05, -0.4151, -0.9098, -6.3e-05, -1.0, 6.752e-05, -0.9098, -0.4151, 1.189e-05, -0.7141, 0.6823, 0.157, -0.7141, 0.4429, -0.5422, -0.7722, -0.5952, -0.2223, -0.7721, -0.3341, 0.5405, -0.7141, 0.6823, 0.157, -0.7722, -0.5952, -0.2223, -0.7722, -0.5952, -0.2223, -0.7141, 0.4429, -0.5422, -1.29e-05, -0.7427, -0.6697, -0.7141, 0.4429, -0.5422, -1.354e-05, 0.3277, -0.9448, -1.29e-05, -0.7427, -0.6697, -1.29e-05, -0.7427, -0.6697, -1.354e-05, 0.3277, -0.9448, 0.7722, -0.5952, -0.2223, -1.354e-05, 0.3277, -0.9448, 0.7141, 0.4428, -0.5422, 0.7722, -0.5952, -0.2223, 0.7722, -0.5952, -0.2223, 0.7141, 0.4428, -0.5422, 0.7722, -0.3341, 0.5405, 0.7141, 0.4428, -0.5422, 0.7141, 0.6822, 0.157, 0.7722, -0.3341, 0.5405, -0.7722, -0.5952, -0.2223, 1.729e-06, -0.9461, 0.3239, -0.7721, -0.3341, 0.5405, 0.7722, -0.3341, 0.5405, -1.87e-06, -0.9461, 0.3239, 0.7722, -0.5952, -0.2223, 0.7722, -0.5952, -0.2223, -8.941e-08, -0.9461, 0.3239, -1.29e-05, -0.7427, -0.6697, -1.29e-05, -0.7427, -0.6697, 9.552e-06, -0.9461, 0.3239, -0.7722, -0.5952, -0.2223, -0.7141, 0.6823, 0.157, -1.798e-05, 0.9461, -0.324, -0.7141, 0.4429, -0.5422, 0.7141, 0.4428, -0.5422, 1.777e-05, 0.9461, -0.3239, 0.7141, 0.6822, 0.157, -1.354e-05, 0.3277, -0.9448, -1.274e-05, 0.9461, -0.3239, 0.7141, 0.4428, -0.5422, -0.7141, 0.4429, -0.5422, 2.109e-05, 0.9461, -0.3239, -1.354e-05, 0.3277, -0.9448, -2.831e-06, 0.838, 0.5457, -0.7141, 0.6822, 0.157, -0.7721, -0.3341, 0.5405, 1.134e-05, -0.1764, 0.9843, -2.831e-06, 0.838, 0.5457, -0.7721, -0.3341, 0.5405, 0.7141, 0.6822, 0.157, -1.341e-06, 0.838, 0.5457, -3.089e-05, -0.1764, 0.9843, 0.7721, -0.3341, 0.5405, 0.7141, 0.6822, 0.157, -3.089e-05, -0.1764, 0.9843, -0.7722, -0.3341, 0.5405, 2.533e-07, -0.9461, 0.3239, 7.895e-05, -0.1764, 0.9843, -6.016e-05, -0.1764, 0.9843, -9.775e-06, -0.9461, 0.3239, 0.7722, -0.3341, 0.5404, 3.852e-05, 0.838, 0.5457, 1.257e-05, 0.9461, -0.3239, -0.7141, 0.6823, 0.157, 0.7141, 0.6823, 0.157, -2.129e-05, 0.9461, -0.3239, 2.967e-05, 0.838, 0.5457, 0.7141, 0.683, -0.1537, 0.7141, 0.4403, 0.5443, 0.7722, -0.5963, 0.2195, 0.7721, -0.3316, -0.5421, 0.7141, 0.683, -0.1537, 0.7722, -0.5963, 0.2195, 0.7722, -0.5963, 0.2195, 0.7141, 0.4403, 0.5443, 1.306e-05, -0.7458, 0.6661, 0.7141, 0.4403, 0.5443, 5.573e-05, 0.3232, 0.9463, 1.306e-05, -0.7458, 0.6661, 1.306e-05, -0.7458, 0.6661, 5.573e-05, 0.3232, 0.9463, -0.7722, -0.5963, 0.2195, 5.573e-05, 0.3232, 0.9463, -0.7141, 0.4403, 0.5443, -0.7722, -0.5963, 0.2195, -0.7722, -0.5963, 0.2195, -0.7141, 0.4403, 0.5443, -0.7722, -0.3315, -0.5421, -0.7141, 0.4403, 0.5443, -0.7141, 0.683, -0.1538, -0.7722, -0.3315, -0.5421, 0.7722, -0.5963, 0.2195, -1.922e-06, -0.9445, -0.3284, 0.7721, -0.3316, -0.5421, -0.7722, -0.3315, -0.5421, 1.527e-06, -0.9445, -0.3284, -0.7722, -0.5963, 0.2195, -0.7722, -0.5963, 0.2195, -1.639e-07, -0.9445, -0.3284, 1.306e-05, -0.7458, 0.6661, 1.306e-05, -0.7458, 0.6661, -9.961e-06, -0.9445, -0.3284, 0.7722, -0.5963, 0.2195, 0.7141, 0.683, -0.1537, 1.853e-05, 0.9445, 0.3284, 0.7141, 0.4403, 0.5443, -0.7141, 0.4403, 0.5443, -1.843e-05, 0.9445, 0.3284, -0.7141, 0.683, -0.1538, 5.573e-05, 0.3232, 0.9463, 1.231e-05, 0.9445, 0.3284, -0.7141, 0.4403, 0.5443, 0.7141, 0.4403, 0.5443, -2.094e-05, 0.9445, 0.3284, 5.573e-05, 0.3232, 0.9463, 2.921e-06, 0.8406, -0.5417, 0.7141, 0.683, -0.1537, 0.7721, -0.3315, -0.5421, -1.144e-05, -0.1717, -0.9851, 2.921e-06, 0.8406, -0.5417, 0.7721, -0.3315, -0.5421, -0.7141, 0.683, -0.1537, 7.749e-07, 0.8406, -0.5417, 3.022e-05, -0.1717, -0.9851, -0.7721, -0.3315, -0.5421, -0.7141, 0.683, -0.1537, 3.022e-05, -0.1717, -0.9851, 0.7722, -0.3316, -0.542, -3.427e-07, -0.9445, -0.3284, -7.91e-05, -0.1717, -0.9851, 5.999e-05, -0.1717, -0.9851, 9.358e-06, -0.9445, -0.3284, -0.7722, -0.3316, -0.542, -3.825e-05, 0.8406, -0.5417, -1.194e-05, 0.9445, 0.3284, 0.7141, 0.683, -0.1537, -0.7141, 0.683, -0.1537, 2.071e-05, 0.9445, 0.3284, -2.988e-05, 0.8406, -0.5417, 0.1367, 0.6638, 0.7353, -0.4131, 0.5373, 0.7353, -0.1827, -0.6049, 0.7751, 0.4288, -0.4642, 0.7751, 0.1367, 0.6638, 0.7353, -0.1827, -0.6049, 0.7751, 0.542, 0.8404, -1.359e-05, 0.1367, 0.6638, 0.7353, 0.4288, -0.4642, 0.7751, 0.9434, -0.3316, -3.284e-05, 0.542, 0.8404, -1.359e-05, 0.4288, -0.4642, 0.7751, -0.1827, -0.6049, 0.7751, -0.4131, 0.5373, 0.7353, -0.7036, -0.7106, 1.663e-05, -0.4131, 0.5373, 0.7353, -0.8548, 0.5189, -1.207e-05, -0.7036, -0.7106, 1.663e-05, -0.1827, -0.6049, 0.7751, 0.2243, -0.9745, -3.427e-06, 0.4288, -0.4642, 0.7751, 0.4288, -0.4642, 0.7751, 0.2243, -0.9745, -3.427e-06, 0.9434, -0.3316, -3.284e-05, -0.7036, -0.7106, 1.663e-05, 0.2242, -0.9745, 9.436e-06, -0.1827, -0.6049, 0.7751, 0.1367, 0.6638, 0.7353, -0.2243, 0.9745, 2.861e-05, -0.4131, 0.5373, 0.7353, 0.542, 0.8404, -1.359e-05, -0.2243, 0.9745, 2.861e-05, 0.1367, 0.6638, 0.7353, -0.4131, 0.5373, 0.7353, -0.2243, 0.9745, -5.513e-07, -0.8548, 0.5189, -1.207e-05, 0.1367, 0.6638, -0.7353, 0.542, 0.8404, 1.037e-05, 0.9434, -0.3316, -1.82e-05, 0.4287, -0.4642, -0.7751, 0.1367, 0.6638, -0.7353, 0.9434, -0.3316, -1.82e-05, -0.4131, 0.5373, -0.7353, 0.1367, 0.6638, -0.7353, 0.4287, -0.4642, -0.7751, -0.1827, -0.6049, -0.7751, -0.4131, 0.5373, -0.7353, 0.4287, -0.4642, -0.7751, -0.8548, 0.519, 1.481e-05, -0.4131, 0.5373, -0.7353, -0.1827, -0.6049, -0.7751, -0.7036, -0.7106, 3.369e-05, -0.8548, 0.519, 1.481e-05, -0.1827, -0.6049, -0.7751, 0.9434, -0.3316, -1.82e-05, 0.2243, -0.9745, 6.78e-06, 0.4287, -0.4642, -0.7751, 0.4287, -0.4642, -0.7751, 0.2243, -0.9745, 6.78e-06, -0.1827, -0.6049, -0.7751, -0.1827, -0.6049, -0.7751, 0.2242, -0.9745, -2.299e-05, -0.7036, -0.7106, 3.369e-05, 0.1367, 0.6638, -0.7353, -0.2243, 0.9745, -2.664e-05, 0.542, 0.8404, 1.037e-05, -0.4131, 0.5373, -0.7353, -0.2243, 0.9745, -2.664e-05, 0.1367, 0.6638, -0.7353, -0.8548, 0.519, 1.481e-05, -0.2243, 0.9745, -1.088e-05, -0.4131, 0.5373, -0.7353, -0.1496, 0.661, -0.7353, 0.4026, 0.5452, -0.7353, 0.1944, -0.6012, -0.7751, -0.4196, -0.4725, -0.7751, -0.1496, 0.661, -0.7353, 0.1944, -0.6012, -0.7751, -0.5583, 0.8297, 5.566e-06, -0.1496, 0.661, -0.7353, -0.4196, -0.4725, -0.7751, -0.9368, -0.3499, 2.837e-05, -0.5583, 0.8297, 5.566e-06, -0.4196, -0.4725, -0.7751, 0.1944, -0.6012, -0.7751, 0.4026, 0.5452, -0.7353, 0.7173, -0.6967, -1.715e-05, 0.4026, 0.5452, -0.7353, 0.8445, 0.5355, 1.088e-05, 0.7173, -0.6967, -1.715e-05, 0.1944, -0.6012, -0.7751, -0.2052, -0.9787, 3.338e-06, -0.4196, -0.4725, -0.7751, -0.4196, -0.4725, -0.7751, -0.2052, -0.9787, 3.338e-06, -0.9368, -0.3499, 3.034e-05, 0.7173, -0.6967, -1.715e-05, -0.2052, -0.9787, -9.179e-06, 0.1944, -0.6012, -0.7751, -0.1496, 0.661, -0.7353, 0.2052, 0.9787, -2.831e-05, 0.4026, 0.5452, -0.7353, -0.5583, 0.8297, -3.636e-06, 0.2052, 0.9787, -2.831e-05, -0.1496, 0.661, -0.7353, 0.4026, 0.5452, -0.7353, 0.2052, 0.9787, -2.98e-07, 0.8445, 0.5355, 1.088e-05, -0.1496, 0.661, 0.7353, -0.5583, 0.8296, -1.052e-05, -0.9368, -0.3498, -6.336e-05, -0.4196, -0.4724, 0.7751, -0.1496, 0.661, 0.7353, -0.9368, -0.3498, -6.336e-05, 0.4026, 0.5452, 0.7353, -0.1496, 0.661, 0.7353, -0.4196, -0.4724, 0.7751, 0.1945, -0.6012, 0.7751, 0.4026, 0.5452, 0.7353, -0.4196, -0.4724, 0.7751, 0.8445, 0.5355, -1.407e-05, 0.4026, 0.5452, 0.7353, 0.1945, -0.6012, 0.7751, 0.7173, -0.6968, -3.278e-05, 0.8445, 0.5355, -1.407e-05, 0.1945, -0.6012, 0.7751, -0.4196, -0.4724, 0.7751, -0.2052, -0.9787, -6.512e-06, 0.1945, -0.6012, 0.7751, -0.9368, -0.3499, -5.189e-05, -0.2052, -0.9787, -6.512e-06, -0.4196, -0.4724, 0.7751, 0.1945, -0.6012, 0.7751, -0.2052, -0.9787, 2.243e-05, 0.7173, -0.6968, -3.278e-05, 0.4026, 0.5452, 0.7353, 0.2052, 0.9787, 2.59e-05, -0.1496, 0.661, 0.7353, -0.1496, 0.661, 0.7353, 0.2052, 0.9787, 2.59e-05, -0.5583, 0.8297, 1.495e-05, 0.8445, 0.5355, -1.407e-05, 0.2052, 0.9787, 1.112e-05, 0.4026, 0.5452, 0.7353, 0.2693, 0.2636, -0.9263, 0.3909, -0.9204, 4.451e-05, -0.4297, -0.903, 5.618e-06, 0.2692, 0.2637, 0.9263, -0.4297, -0.903, 1.24e-05, 0.3909, -0.9204, -6.825e-05, -0.402, 0.2127, 0.8906, -0.5076, -0.8616, 4.977e-06, -0.4298, -0.9029, -2.019e-05, 0.2693, 0.2636, 0.9263, -0.402, 0.2127, 0.8906, -0.4298, -0.9029, -2.019e-05, -0.2888, 0.9574, -4.17e-06, -0.402, 0.2127, 0.8906, 0.2693, 0.2636, 0.9263, 0.7654, 0.6436, 1.842e-05, -0.2888, 0.9574, -4.17e-06, 0.2693, 0.2636, 0.9263, 0.7653, 0.6436, 7.093e-06, 0.2693, 0.2636, 0.9263, 0.3909, -0.9204, -5.901e-06, 0.2693, 0.2636, -0.9263, 0.7653, 0.6436, -2.038e-05, 0.391, -0.9204, 3.193e-05, -0.5076, -0.8616, 6.217e-05, -0.402, 0.2128, 0.8906, -0.2888, 0.9574, -6.798e-05, -0.402, 0.2128, -0.8906, -0.5076, -0.8616, 6.217e-05, -0.2888, 0.9574, -6.798e-05, -0.5076, -0.8616, -1.723e-05, -0.402, 0.2127, -0.8906, 0.2693, 0.2636, -0.9263, -0.4297, -0.903, 3.082e-05, -0.5076, -0.8616, -1.723e-05, 0.2693, 0.2636, -0.9263, 0.2693, 0.2636, -0.9263, -0.402, 0.2127, -0.8906, 0.7654, 0.6436, -4.312e-05, -0.402, 0.2127, -0.8906, -0.2888, 0.9574, -1.064e-05, 0.7654, 0.6436, -4.312e-05, -0.2181, 0.4272, 0.8775, -0.4846, 0.4296, 0.762, -0.5278, -0.06755, 0.8467, -0.2585, -0.02662, 0.9656, -0.2181, 0.4272, 0.8775, -0.5278, -0.06755, 0.8467, 0.4846, 0.4296, 0.762, 0.2181, 0.4272, 0.8775, 0.2586, -0.0266, 0.9656, 0.5278, -0.06754, 0.8467, 0.4846, 0.4296, 0.762, 0.2586, -0.0266, 0.9656])] * 3)])
me_cube = bpy.data.meshes.new('Cube')
me_cube.from_pydata([(1.0, 1.0, 1.0), (1.0, 1.0, -1.0), (1.0, -1.0, 1.0), (1.0, -1.0, -1.0), (-1.0, 1.0, 1.0), (-1.0, 1.0, -1.0), (-1.0, -1.0, 1.0), (-1.0, -1.0, -1.0)], [], [(0, 4, 6, 2), (3, 2, 6, 7), (7, 6, 4, 5), (5, 1, 3, 7), (1, 0, 2, 3), (5, 4, 0, 1)])
_uv = me_cube.uv_layers.new(name='UVMap')
_uv.uv.foreach_set('vector', [0.625, 0.5, 0.875, 0.5, 0.875, 0.75, 0.625, 0.75, 0.375, 0.75, 0.625, 0.75, 0.625, 1.0, 0.375, 1.0, 0.375, 0.0, 0.625, 0.0, 0.625, 0.25, 0.375, 0.25, 0.125, 0.5, 0.375, 0.5, 0.375, 0.75, 0.125, 0.75, 0.375, 0.5, 0.625, 0.5, 0.625, 0.75, 0.375, 0.75, 0.375, 0.25, 0.625, 0.25, 0.625, 0.5, 0.375, 0.5])
me_cube.materials.append(mat_material)
me_cube.use_mirror_vertex_groups = False
me_cube.update()
arm_armature_001 = bpy.data.armatures.new('Armature.001')  # bones are not reproduced

# ---- objects
ob_761 = bpy.data.objects.new('761', arm_armature_001)
ob_merged = bpy.data.objects.new('merged', me_merged)
ob_cube = bpy.data.objects.new('Cube', me_cube)
ob_light = bpy.data.objects.new('Light', light_light)
ob_camera = bpy.data.objects.new('Camera', cam_camera)

# ---- transforms, parenting, visibility, modifiers, constraints
ob_761.location = (0.0, 0.0, 0.0)
ob_761.rotation_euler = (1.571, -0.0, 0.0)
ob_merged.parent = ob_761
ob_merged.location = (0.0, 0.0, 0.0)
ob_merged.color = (0.8, 0.8, 0.8, 1.0)
_vg = ob_merged.vertex_groups.new(name='HEAD')
for _i, _w in zip([0, 1, 2, 3, 4, 5, 6, 7, 8, 9, 10, 11, 12, 13, 14, 15, 16, 17, 18, 19, 20, 21, 22, 23, 24, 25, 26, 27, 28, 29, 30, 31, 32, 33, 34, 35, 36, 37, 38, 39, 40, 41, 42, 43, 44, 45, 46, 47, 48, 49, 50, 51, 52, 53, 54, 55, 56, 57, 58, 59, 60, 61, 62, 63, 64, 65, 66, 67, 68, 69, 70, 71, 72, 73, 74, 75, 76, 77, 78, 79, 80, 81, 82, 83, 84, 85, 86, 87, 88, 89, 90, 91, 92, 93, 94, 95, 96, 97, 98, 99, 100, 101, 102, 103, 104, 105, 106, 107, 108, 109, 110, 111, 112, 113, 114, 115, 116, 117, 118, 119, 120, 121, 122, 123, 124, 125, 126, 127, 128, 129, 130, 131, 132, 133, 134, 135, 136, 137, 138, 139, 140, 141, 142, 143, 144, 145, 146, 147, 148, 149, 150, 151, 152, 153, 154, 155, 156, 157, 158, 159, 160, 161, 162, 163, 164, 165, 166, 167, 168, 169, 170, 171, 172, 173, 174, 175, 176, 177, 178, 179, 180, 181, 182, 183, 184, 185, 186, 187, 188, 189, 190, 191, 192, 193, 194, 195, 196, 197, 198, 199, 200, 201, 202, 203, 204, 205, 206, 207, 208, 209, 210, 211, 212, 213, 214, 215, 216, 217, 218, 219, 220, 221, 222, 223, 224, 225, 226, 227, 228, 229, 230, 231, 232, 233, 234, 235, 236, 237, 238, 239, 240, 241, 242, 243, 244, 245, 246, 247, 248, 249, 250, 251, 252, 253, 254, 255, 256, 257, 258, 259, 260, 261, 262, 263, 264, 265, 266, 267, 268, 269, 270, 271, 272, 273, 274, 275, 276, 277, 278, 279, 280, 281, 282, 283, 284, 285], [1.0, 1.0, 1.0, 1.0, 1.0, 1.0, 1.0, 1.0, 1.0, 1.0, 1.0, 1.0, 1.0, 1.0, 1.0, 1.0, 1.0, 1.0, 1.0, 1.0, 1.0, 1.0, 1.0, 1.0, 1.0, 1.0, 1.0, 1.0, 1.0, 1.0, 1.0, 1.0, 1.0, 1.0, 1.0, 1.0, 1.0, 1.0, 1.0, 1.0, 1.0, 1.0, 1.0, 1.0, 1.0, 1.0, 1.0, 1.0, 1.0, 1.0, 1.0, 1.0, 1.0, 1.0, 1.0, 1.0, 1.0, 1.0, 1.0, 1.0, 1.0, 1.0, 1.0, 1.0, 1.0, 1.0, 1.0, 1.0, 1.0, 1.0, 1.0, 1.0, 1.0, 1.0, 1.0, 1.0, 1.0, 1.0, 1.0, 1.0, 1.0, 1.0, 1.0, 1.0, 1.0, 1.0, 1.0, 1.0, 1.0, 1.0, 1.0, 1.0, 1.0, 1.0, 1.0, 1.0, 1.0, 1.0, 1.0, 1.0, 1.0, 1.0, 1.0, 1.0, 1.0, 1.0, 1.0, 1.0, 1.0, 1.0, 1.0, 1.0, 1.0, 1.0, 1.0, 1.0, 1.0, 0.5, 1.0, 1.0, 1.0, 1.0, 1.0, 1.0, 1.0, 1.0, 0.5, 1.0, 1.0, 1.0, 1.0, 1.0, 1.0, 1.0, 1.0, 1.0, 1.0, 1.0, 1.0, 1.0, 1.0, 1.0, 1.0, 1.0, 1.0, 1.0, 1.0, 1.0, 1.0, 1.0, 1.0, 1.0, 1.0, 1.0, 1.0, 1.0, 1.0, 1.0, 1.0, 1.0, 1.0, 1.0, 1.0, 1.0, 1.0, 1.0, 1.0, 1.0, 1.0, 1.0, 1.0, 1.0, 1.0, 1.0, 1.0, 1.0, 1.0, 1.0, 1.0, 1.0, 1.0, 1.0, 1.0, 1.0, 1.0, 1.0, 1.0, 1.0, 1.0, 1.0, 1.0, 1.0, 1.0, 1.0, 1.0, 1.0, 1.0, 1.0, 1.0, 1.0, 1.0, 1.0, 1.0, 1.0, 1.0, 1.0, 1.0, 1.0, 1.0, 1.0, 1.0, 1.0, 1.0, 1.0, 1.0, 1.0, 1.0, 1.0, 1.0, 1.0, 1.0, 1.0, 1.0, 1.0, 1.0, 1.0, 1.0, 1.0, 1.0, 1.0, 1.0, 1.0, 1.0, 1.0, 1.0, 1.0, 1.0, 1.0, 1.0, 1.0, 1.0, 1.0, 1.0, 1.0, 1.0, 1.0, 1.0, 1.0, 1.0, 1.0, 1.0, 1.0, 1.0, 1.0, 1.0, 1.0, 1.0, 1.0, 1.0, 1.0, 1.0, 1.0, 1.0, 1.0, 1.0, 1.0, 1.0, 1.0, 1.0, 1.0, 1.0, 1.0, 1.0, 1.0, 1.0, 1.0, 1.0, 1.0, 1.0, 1.0, 1.0, 1.0, 1.0, 1.0, 1.0, 1.0]): _vg.add([_i], _w, 'REPLACE')
_vg = ob_merged.vertex_groups.new(name='LEG')
for _i, _w in zip([117, 126], [0.5, 0.5]): _vg.add([_i], _w, 'REPLACE')
_m = ob_merged.modifiers.new('Armature', 'ARMATURE')
_m.object = ob_761
ob_cube.location = (0.0, 0.0, 0.0)
ob_cube.lock_rotations_4d = False
ob_cube.empty_display_type = 'ARROWS'
ob_cube.lineart.crease_threshold = 0.0
ob_light.location = (4.076, 1.005, 5.904)
ob_light.rotation_euler = (0.6503, 0.05522, 1.866)
ob_light.lock_rotations_4d = False
ob_light.empty_display_type = 'ARROWS'
ob_light.color = (0.0, 0.0, 0.0, 0.0)
ob_light.lineart.crease_threshold = 0.0
ob_camera.location = (7.359, -6.926, 4.958)
ob_camera.rotation_euler = (1.109, 0.0, 0.8149)
ob_camera.lock_rotations_4d = False
ob_camera.empty_display_type = 'ARROWS'
ob_camera.color = (0.0, 0.0, 0.0, 0.0)
ob_camera.display_type = 'WIRE'
ob_camera.lineart.crease_threshold = 0.0

# ---- collection membership
scene.collection.objects.link(ob_761)
scene.collection.objects.link(ob_merged)
col_collection.objects.link(ob_cube)
col_collection.objects.link(ob_light)
col_collection.objects.link(ob_camera)
def _layer_coll(name, lc=None):
    lc = lc or bpy.context.view_layer.layer_collection
    for c in lc.children:
        if c.name == name: return c
        r = _layer_coll(name, c)
        if r: return r
_layer_coll('Collection').exclude = True

# ---- scene / render settings (as saved in the file)
scene.camera = ob_camera
scene.frame_start = 1; scene.frame_end = 250; scene.frame_set(2)
scene.render.engine = 'BLENDER_EEVEE_NEXT'
scene.render.fps = 25
scene.cycles.sampling_pattern = 'TABULATED_SOBOL'
scene.view_settings.view_transform = 'Filmic'
bpy.context.view_layer.update()
